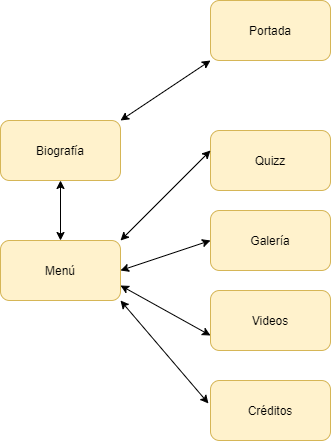

The diagram above was exported from draw.io. Its source (the exported page's mxGraphModel, read from the mxfile embedded in the PNG):
<mxGraphModel dx="868" dy="411" grid="1" gridSize="10" guides="1" tooltips="1" connect="1" arrows="1" fold="1" page="1" pageScale="1" pageWidth="827" pageHeight="1169" math="0" shadow="0">
  <root>
    <mxCell id="0" />
    <mxCell id="1" parent="0" />
    <mxCell id="XoYROy_zHL-aJETb_WA9-1" value="Portada" style="rounded=1;whiteSpace=wrap;html=1;fillColor=#fff2cc;strokeColor=#d6b656;" vertex="1" parent="1">
      <mxGeometry x="310" y="50" width="120" height="60" as="geometry" />
    </mxCell>
    <mxCell id="XoYROy_zHL-aJETb_WA9-2" value="Biografía" style="rounded=1;whiteSpace=wrap;html=1;fillColor=#fff2cc;strokeColor=#d6b656;" vertex="1" parent="1">
      <mxGeometry x="100" y="170" width="120" height="60" as="geometry" />
    </mxCell>
    <mxCell id="XoYROy_zHL-aJETb_WA9-4" value="" style="endArrow=classic;startArrow=classic;html=1;exitX=1;exitY=0;exitDx=0;exitDy=0;entryX=0;entryY=1;entryDx=0;entryDy=0;" edge="1" parent="1" source="XoYROy_zHL-aJETb_WA9-2" target="XoYROy_zHL-aJETb_WA9-1">
      <mxGeometry width="50" height="50" relative="1" as="geometry">
        <mxPoint x="390" y="260" as="sourcePoint" />
        <mxPoint x="440" y="210" as="targetPoint" />
      </mxGeometry>
    </mxCell>
    <mxCell id="XoYROy_zHL-aJETb_WA9-5" value="Menú" style="rounded=1;whiteSpace=wrap;html=1;fillColor=#fff2cc;strokeColor=#d6b656;" vertex="1" parent="1">
      <mxGeometry x="100" y="290" width="120" height="60" as="geometry" />
    </mxCell>
    <mxCell id="XoYROy_zHL-aJETb_WA9-6" value="" style="endArrow=classic;startArrow=classic;html=1;" edge="1" parent="1" source="XoYROy_zHL-aJETb_WA9-5">
      <mxGeometry width="50" height="50" relative="1" as="geometry">
        <mxPoint x="160" y="249.28932188134524" as="sourcePoint" />
        <mxPoint x="160" y="230" as="targetPoint" />
      </mxGeometry>
    </mxCell>
    <mxCell id="XoYROy_zHL-aJETb_WA9-7" value="Quizz" style="rounded=1;whiteSpace=wrap;html=1;fillColor=#fff2cc;strokeColor=#d6b656;" vertex="1" parent="1">
      <mxGeometry x="310" y="180" width="120" height="60" as="geometry" />
    </mxCell>
    <mxCell id="XoYROy_zHL-aJETb_WA9-8" value="Galería" style="rounded=1;whiteSpace=wrap;html=1;fillColor=#fff2cc;strokeColor=#d6b656;" vertex="1" parent="1">
      <mxGeometry x="310" y="260" width="120" height="60" as="geometry" />
    </mxCell>
    <mxCell id="XoYROy_zHL-aJETb_WA9-9" value="Videos" style="rounded=1;whiteSpace=wrap;html=1;fillColor=#fff2cc;strokeColor=#d6b656;" vertex="1" parent="1">
      <mxGeometry x="310" y="340" width="120" height="60" as="geometry" />
    </mxCell>
    <mxCell id="XoYROy_zHL-aJETb_WA9-10" value="Créditos" style="rounded=1;whiteSpace=wrap;html=1;fillColor=#fff2cc;strokeColor=#d6b656;" vertex="1" parent="1">
      <mxGeometry x="310" y="430" width="120" height="60" as="geometry" />
    </mxCell>
    <mxCell id="XoYROy_zHL-aJETb_WA9-11" value="" style="endArrow=classic;startArrow=classic;html=1;exitX=1;exitY=0;exitDx=0;exitDy=0;" edge="1" parent="1" source="XoYROy_zHL-aJETb_WA9-5">
      <mxGeometry width="50" height="50" relative="1" as="geometry">
        <mxPoint x="260" y="250" as="sourcePoint" />
        <mxPoint x="310" y="200" as="targetPoint" />
      </mxGeometry>
    </mxCell>
    <mxCell id="XoYROy_zHL-aJETb_WA9-12" value="" style="endArrow=classic;startArrow=classic;html=1;exitX=1;exitY=0.5;exitDx=0;exitDy=0;entryX=0;entryY=0.5;entryDx=0;entryDy=0;" edge="1" parent="1" source="XoYROy_zHL-aJETb_WA9-5" target="XoYROy_zHL-aJETb_WA9-8">
      <mxGeometry width="50" height="50" relative="1" as="geometry">
        <mxPoint x="270" y="320" as="sourcePoint" />
        <mxPoint x="300" y="290" as="targetPoint" />
      </mxGeometry>
    </mxCell>
    <mxCell id="XoYROy_zHL-aJETb_WA9-13" value="" style="endArrow=classic;startArrow=classic;html=1;exitX=1;exitY=0.75;exitDx=0;exitDy=0;entryX=0;entryY=0.75;entryDx=0;entryDy=0;" edge="1" parent="1" source="XoYROy_zHL-aJETb_WA9-5" target="XoYROy_zHL-aJETb_WA9-9">
      <mxGeometry width="50" height="50" relative="1" as="geometry">
        <mxPoint x="260" y="400" as="sourcePoint" />
        <mxPoint x="310" y="350" as="targetPoint" />
      </mxGeometry>
    </mxCell>
    <mxCell id="XoYROy_zHL-aJETb_WA9-14" value="" style="endArrow=classic;startArrow=classic;html=1;exitX=1;exitY=1;exitDx=0;exitDy=0;entryX=-0.017;entryY=0.383;entryDx=0;entryDy=0;entryPerimeter=0;" edge="1" parent="1" source="XoYROy_zHL-aJETb_WA9-5" target="XoYROy_zHL-aJETb_WA9-10">
      <mxGeometry width="50" height="50" relative="1" as="geometry">
        <mxPoint x="260" y="490" as="sourcePoint" />
        <mxPoint x="310" y="440" as="targetPoint" />
      </mxGeometry>
    </mxCell>
  </root>
</mxGraphModel>